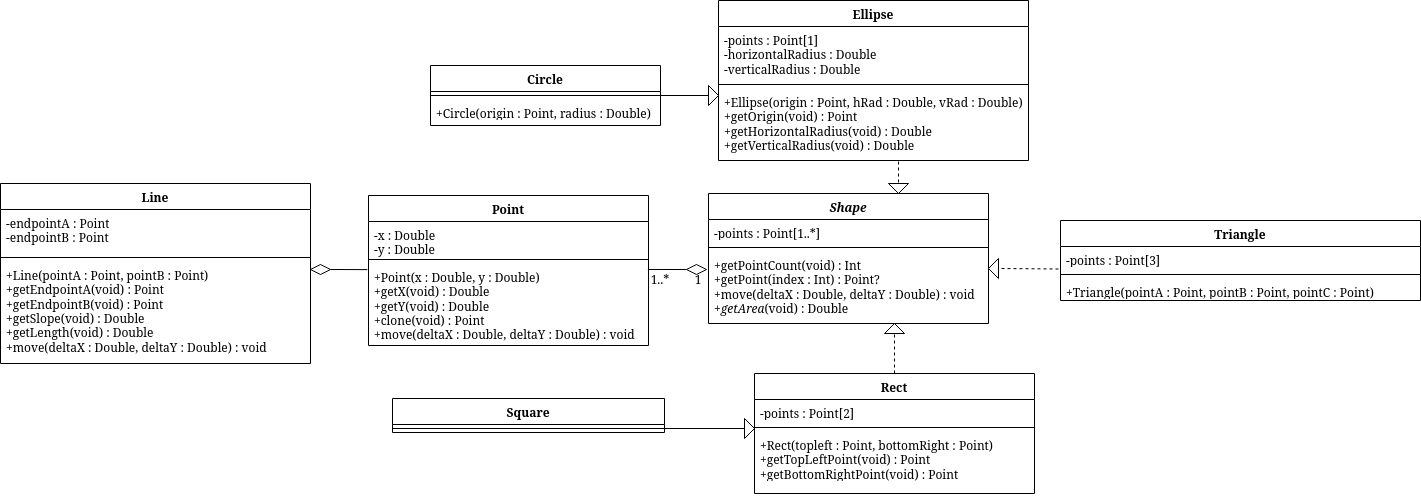

The diagram above was exported from draw.io. Its source (the exported page's mxGraphModel, read from the mxfile embedded in the PNG):
<mxGraphModel dx="1563" dy="897" grid="1" gridSize="10" guides="1" tooltips="1" connect="1" arrows="1" fold="1" page="1" pageScale="1" pageWidth="850" pageHeight="1100" math="0" shadow="0">
  <root>
    <mxCell id="0" />
    <mxCell id="1" parent="0" />
    <mxCell id="Y75bUtzeKRUhC68WOm5--1" parent="1" style="swimlane;fontStyle=1;align=center;verticalAlign=top;childLayout=stackLayout;horizontal=1;startSize=26;horizontalStack=0;resizeParent=1;resizeParentMax=0;resizeLast=0;collapsible=1;marginBottom=0;whiteSpace=wrap;html=1;" value="Point" vertex="1">
      <mxGeometry height="150" width="280" x="378" y="205" as="geometry" />
    </mxCell>
    <mxCell id="Y75bUtzeKRUhC68WOm5--2" parent="Y75bUtzeKRUhC68WOm5--1" style="text;strokeColor=none;fillColor=none;align=left;verticalAlign=top;spacingLeft=4;spacingRight=4;overflow=hidden;rotatable=0;points=[[0,0.5],[1,0.5]];portConstraint=eastwest;whiteSpace=wrap;html=1;" value="&lt;div&gt;-x : Double&lt;/div&gt;&lt;div&gt;-y : Double&lt;/div&gt;" vertex="1">
      <mxGeometry height="34" width="280" y="26" as="geometry" />
    </mxCell>
    <mxCell id="Y75bUtzeKRUhC68WOm5--3" parent="Y75bUtzeKRUhC68WOm5--1" style="line;strokeWidth=1;fillColor=none;align=left;verticalAlign=middle;spacingTop=-1;spacingLeft=3;spacingRight=3;rotatable=0;labelPosition=right;points=[];portConstraint=eastwest;strokeColor=inherit;" value="" vertex="1">
      <mxGeometry height="8" width="280" y="60" as="geometry" />
    </mxCell>
    <mxCell id="Y75bUtzeKRUhC68WOm5--4" parent="Y75bUtzeKRUhC68WOm5--1" style="text;strokeColor=none;fillColor=none;align=left;verticalAlign=top;spacingLeft=4;spacingRight=4;overflow=hidden;rotatable=0;points=[[0,0.5],[1,0.5]];portConstraint=eastwest;whiteSpace=wrap;html=1;" value="&lt;div&gt;+Point(x : Double, y : Double)&lt;/div&gt;&lt;div&gt;+getX(void) : Double&lt;/div&gt;&lt;div&gt;+getY(void) : Double&lt;/div&gt;&lt;div&gt;+clone(void) : Point&lt;/div&gt;&lt;div&gt;+move(deltaX : Double, deltaY : Double) : void&lt;/div&gt;&lt;div&gt;&lt;br&gt;&lt;/div&gt;" vertex="1">
      <mxGeometry height="82" width="280" y="68" as="geometry" />
    </mxCell>
    <mxCell id="Y75bUtzeKRUhC68WOm5--5" parent="1" style="swimlane;fontStyle=1;align=center;verticalAlign=top;childLayout=stackLayout;horizontal=1;startSize=26;horizontalStack=0;resizeParent=1;resizeParentMax=0;resizeLast=0;collapsible=1;marginBottom=0;whiteSpace=wrap;html=1;" value="Line" vertex="1">
      <mxGeometry height="180" width="310" x="10" y="193" as="geometry" />
    </mxCell>
    <mxCell id="Y75bUtzeKRUhC68WOm5--6" parent="Y75bUtzeKRUhC68WOm5--5" style="text;strokeColor=none;fillColor=none;align=left;verticalAlign=top;spacingLeft=4;spacingRight=4;overflow=hidden;rotatable=0;points=[[0,0.5],[1,0.5]];portConstraint=eastwest;whiteSpace=wrap;html=1;" value="&lt;div&gt;-endpointA : Point&lt;/div&gt;&lt;div&gt;-endpointB : Point&lt;/div&gt;" vertex="1">
      <mxGeometry height="44" width="310" y="26" as="geometry" />
    </mxCell>
    <mxCell id="Y75bUtzeKRUhC68WOm5--7" parent="Y75bUtzeKRUhC68WOm5--5" style="line;strokeWidth=1;fillColor=none;align=left;verticalAlign=middle;spacingTop=-1;spacingLeft=3;spacingRight=3;rotatable=0;labelPosition=right;points=[];portConstraint=eastwest;strokeColor=inherit;" value="" vertex="1">
      <mxGeometry height="8" width="310" y="70" as="geometry" />
    </mxCell>
    <mxCell id="Y75bUtzeKRUhC68WOm5--8" parent="Y75bUtzeKRUhC68WOm5--5" style="text;strokeColor=none;fillColor=none;align=left;verticalAlign=top;spacingLeft=4;spacingRight=4;overflow=hidden;rotatable=0;points=[[0,0.5],[1,0.5]];portConstraint=eastwest;whiteSpace=wrap;html=1;" value="&lt;div&gt;+Line(pointA : Point, pointB : Point)&lt;/div&gt;&lt;div&gt;+getEndpointA(void) : Point&lt;/div&gt;&lt;div&gt;+getEndpointB(void) : Point&lt;/div&gt;&lt;div&gt;+getSlope(void) : Double&lt;/div&gt;&lt;div&gt;+getLength(void) : Double&lt;/div&gt;&lt;div&gt;+move(deltaX : Double, deltaY : Double) : void&lt;/div&gt;" vertex="1">
      <mxGeometry height="102" width="310" y="78" as="geometry" />
    </mxCell>
    <mxCell id="Y75bUtzeKRUhC68WOm5--10" parent="1" style="rhombus;whiteSpace=wrap;html=1;" value="" vertex="1">
      <mxGeometry height="10" width="20" x="320" y="274" as="geometry" />
    </mxCell>
    <mxCell id="Y75bUtzeKRUhC68WOm5--12" parent="1" style="swimlane;fontStyle=1;align=center;verticalAlign=top;childLayout=stackLayout;horizontal=1;startSize=26;horizontalStack=0;resizeParent=1;resizeParentMax=0;resizeLast=0;collapsible=1;marginBottom=0;whiteSpace=wrap;html=1;" value="Rect" vertex="1">
      <mxGeometry height="120" width="280" x="764" y="383" as="geometry" />
    </mxCell>
    <mxCell id="Y75bUtzeKRUhC68WOm5--13" parent="Y75bUtzeKRUhC68WOm5--12" style="text;strokeColor=none;fillColor=none;align=left;verticalAlign=top;spacingLeft=4;spacingRight=4;overflow=hidden;rotatable=0;points=[[0,0.5],[1,0.5]];portConstraint=eastwest;whiteSpace=wrap;html=1;" value="-points : Point[2]" vertex="1">
      <mxGeometry height="24" width="280" y="26" as="geometry" />
    </mxCell>
    <mxCell id="Y75bUtzeKRUhC68WOm5--14" parent="Y75bUtzeKRUhC68WOm5--12" style="line;strokeWidth=1;fillColor=none;align=left;verticalAlign=middle;spacingTop=-1;spacingLeft=3;spacingRight=3;rotatable=0;labelPosition=right;points=[];portConstraint=eastwest;strokeColor=inherit;" value="" vertex="1">
      <mxGeometry height="8" width="280" y="50" as="geometry" />
    </mxCell>
    <mxCell id="Y75bUtzeKRUhC68WOm5--15" parent="Y75bUtzeKRUhC68WOm5--12" style="text;strokeColor=none;fillColor=none;align=left;verticalAlign=top;spacingLeft=4;spacingRight=4;overflow=hidden;rotatable=0;points=[[0,0.5],[1,0.5]];portConstraint=eastwest;whiteSpace=wrap;html=1;" value="&lt;div&gt;+Rect(topleft : Point, bottomRight : Point)&lt;/div&gt;&lt;div&gt;+getTopLeftPoint(void) : Point&lt;/div&gt;&lt;div&gt;+getBottomRightPoint(void) : Point&lt;/div&gt;" vertex="1">
      <mxGeometry height="62" width="280" y="58" as="geometry" />
    </mxCell>
    <mxCell id="Y75bUtzeKRUhC68WOm5--18" parent="1" style="rhombus;whiteSpace=wrap;html=1;direction=west;" value="" vertex="1">
      <mxGeometry height="10" width="20" x="696" y="274" as="geometry" />
    </mxCell>
    <mxCell id="Y75bUtzeKRUhC68WOm5--19" edge="1" parent="1" style="endArrow=none;html=1;rounded=0;entryX=1;entryY=0.5;entryDx=0;entryDy=0;exitX=1.005;exitY=1.068;exitDx=0;exitDy=0;exitPerimeter=0;" target="Y75bUtzeKRUhC68WOm5--18" value="">
      <mxGeometry height="50" relative="1" width="50" as="geometry">
        <mxPoint x="657.4000000000001" y="278.9920000000001" as="sourcePoint" />
        <mxPoint x="26" y="174" as="targetPoint" />
      </mxGeometry>
    </mxCell>
    <mxCell id="Y75bUtzeKRUhC68WOm5--24" parent="1" style="triangle;whiteSpace=wrap;html=1;" value="" vertex="1">
      <mxGeometry height="20" width="10" x="754" y="428" as="geometry" />
    </mxCell>
    <mxCell id="Y75bUtzeKRUhC68WOm5--25" edge="1" parent="1" style="endArrow=none;html=1;rounded=0;exitX=1;exitY=0.5;exitDx=0;exitDy=0;entryX=0;entryY=0.5;entryDx=0;entryDy=0;" target="Y75bUtzeKRUhC68WOm5--24" value="">
      <mxGeometry height="50" relative="1" width="50" as="geometry">
        <mxPoint x="674" y="438" as="sourcePoint" />
        <mxPoint x="794" y="528" as="targetPoint" />
      </mxGeometry>
    </mxCell>
    <mxCell id="Y75bUtzeKRUhC68WOm5--26" parent="1" style="swimlane;fontStyle=1;align=center;verticalAlign=top;childLayout=stackLayout;horizontal=1;startSize=26;horizontalStack=0;resizeParent=1;resizeParentMax=0;resizeLast=0;collapsible=1;marginBottom=0;whiteSpace=wrap;html=1;" value="&lt;div&gt;Ellipse&lt;/div&gt;&lt;div&gt;&lt;br&gt;&lt;/div&gt;" vertex="1">
      <mxGeometry height="160" width="310" x="728" y="10" as="geometry" />
    </mxCell>
    <mxCell id="Y75bUtzeKRUhC68WOm5--27" parent="Y75bUtzeKRUhC68WOm5--26" style="text;strokeColor=none;fillColor=none;align=left;verticalAlign=top;spacingLeft=4;spacingRight=4;overflow=hidden;rotatable=0;points=[[0,0.5],[1,0.5]];portConstraint=eastwest;whiteSpace=wrap;html=1;" value="&lt;div&gt;-points : Point[1]&lt;/div&gt;&lt;div&gt;-horizontalRadius : Double&lt;/div&gt;&lt;div&gt;-verticalRadius : Double&lt;/div&gt;" vertex="1">
      <mxGeometry height="54" width="310" y="26" as="geometry" />
    </mxCell>
    <mxCell id="Y75bUtzeKRUhC68WOm5--28" parent="Y75bUtzeKRUhC68WOm5--26" style="line;strokeWidth=1;fillColor=none;align=left;verticalAlign=middle;spacingTop=-1;spacingLeft=3;spacingRight=3;rotatable=0;labelPosition=right;points=[];portConstraint=eastwest;strokeColor=inherit;" value="" vertex="1">
      <mxGeometry height="8" width="310" y="80" as="geometry" />
    </mxCell>
    <mxCell id="Y75bUtzeKRUhC68WOm5--29" parent="Y75bUtzeKRUhC68WOm5--26" style="text;strokeColor=none;fillColor=none;align=left;verticalAlign=top;spacingLeft=4;spacingRight=4;overflow=hidden;rotatable=0;points=[[0,0.5],[1,0.5]];portConstraint=eastwest;whiteSpace=wrap;html=1;" value="&lt;div&gt;+Ellipse(origin : Point, hRad : Double, vRad : Double)&lt;/div&gt;&lt;div&gt;+getOrigin(void) : Point&lt;div&gt;&lt;/div&gt;&lt;div&gt;+getHorizontalRadius(void) : Double&lt;/div&gt;&lt;/div&gt;&lt;div&gt;+getVerticalRadius(void) : Double&lt;/div&gt;" vertex="1">
      <mxGeometry height="72" width="310" y="88" as="geometry" />
    </mxCell>
    <mxCell id="Y75bUtzeKRUhC68WOm5--35" edge="1" parent="1" style="endArrow=none;html=1;rounded=0;entryX=0;entryY=0.5;entryDx=0;entryDy=0;" value="">
      <mxGeometry height="50" relative="1" width="50" as="geometry">
        <mxPoint x="670" y="105" as="sourcePoint" />
        <mxPoint x="718" y="105" as="targetPoint" />
      </mxGeometry>
    </mxCell>
    <mxCell id="Y75bUtzeKRUhC68WOm5--36" parent="1" style="triangle;whiteSpace=wrap;html=1;" value="" vertex="1">
      <mxGeometry height="20" width="10" x="718" y="95" as="geometry" />
    </mxCell>
    <mxCell id="eF8Q3HIsDeROa4azkk-4-1" parent="1" style="swimlane;fontStyle=1;align=center;verticalAlign=top;childLayout=stackLayout;horizontal=1;startSize=26;horizontalStack=0;resizeParent=1;resizeParentMax=0;resizeLast=0;collapsible=1;marginBottom=0;whiteSpace=wrap;html=1;" value="&lt;i&gt;Shape&lt;/i&gt;" vertex="1">
      <mxGeometry height="130" width="280" x="718" y="203" as="geometry" />
    </mxCell>
    <mxCell id="eF8Q3HIsDeROa4azkk-4-2" parent="eF8Q3HIsDeROa4azkk-4-1" style="text;strokeColor=none;fillColor=none;align=left;verticalAlign=top;spacingLeft=4;spacingRight=4;overflow=hidden;rotatable=0;points=[[0,0.5],[1,0.5]];portConstraint=eastwest;whiteSpace=wrap;html=1;" value="&lt;div&gt;-points : Point[1..*]&lt;/div&gt;" vertex="1">
      <mxGeometry height="24" width="280" y="26" as="geometry" />
    </mxCell>
    <mxCell id="eF8Q3HIsDeROa4azkk-4-3" parent="eF8Q3HIsDeROa4azkk-4-1" style="line;strokeWidth=1;fillColor=none;align=left;verticalAlign=middle;spacingTop=-1;spacingLeft=3;spacingRight=3;rotatable=0;labelPosition=right;points=[];portConstraint=eastwest;strokeColor=inherit;" value="" vertex="1">
      <mxGeometry height="8" width="280" y="50" as="geometry" />
    </mxCell>
    <mxCell id="eF8Q3HIsDeROa4azkk-4-4" parent="eF8Q3HIsDeROa4azkk-4-1" style="text;strokeColor=none;fillColor=none;align=left;verticalAlign=top;spacingLeft=4;spacingRight=4;overflow=hidden;rotatable=0;points=[[0,0.5],[1,0.5]];portConstraint=eastwest;whiteSpace=wrap;html=1;" value="&lt;div&gt;+getPointCount(void) : Int&lt;/div&gt;&lt;div&gt;+getPoint(index : Int) : Point?&lt;/div&gt;&lt;div&gt;+move(deltaX : Double, deltaY : Double) : void&lt;/div&gt;&lt;div&gt;&lt;/div&gt;&lt;div&gt;+&lt;i&gt;getArea&lt;/i&gt;(void) : Double&lt;/div&gt;" vertex="1">
      <mxGeometry height="72" width="280" y="58" as="geometry" />
    </mxCell>
    <mxCell id="eF8Q3HIsDeROa4azkk-4-5" edge="1" parent="1" source="Y75bUtzeKRUhC68WOm5--12" style="endArrow=none;dashed=1;html=1;rounded=0;exitX=0.5;exitY=0;exitDx=0;exitDy=0;entryX=0;entryY=0.5;entryDx=0;entryDy=0;" target="eF8Q3HIsDeROa4azkk-4-6" value="">
      <mxGeometry height="50" relative="1" width="50" as="geometry">
        <mxPoint x="594" y="393" as="sourcePoint" />
        <mxPoint x="904" y="363" as="targetPoint" />
      </mxGeometry>
    </mxCell>
    <mxCell id="eF8Q3HIsDeROa4azkk-4-6" parent="1" style="triangle;whiteSpace=wrap;html=1;direction=north;" value="" vertex="1">
      <mxGeometry height="10" width="20" x="894" y="333" as="geometry" />
    </mxCell>
    <mxCell id="eF8Q3HIsDeROa4azkk-4-7" edge="1" parent="1" style="endArrow=none;dashed=1;html=1;rounded=0;exitX=0;exitY=0.5;exitDx=0;exitDy=0;entryX=0;entryY=0.5;entryDx=0;entryDy=0;" target="eF8Q3HIsDeROa4azkk-4-8" value="">
      <mxGeometry height="50" relative="1" width="50" as="geometry">
        <mxPoint x="1068" y="278.5" as="sourcePoint" />
        <mxPoint x="1138" y="323" as="targetPoint" />
      </mxGeometry>
    </mxCell>
    <mxCell id="eF8Q3HIsDeROa4azkk-4-8" parent="1" style="triangle;whiteSpace=wrap;html=1;direction=west;" value="" vertex="1">
      <mxGeometry height="20" width="10" x="998" y="268" as="geometry" />
    </mxCell>
    <mxCell id="eF8Q3HIsDeROa4azkk-4-9" edge="1" parent="1" style="endArrow=none;dashed=1;html=1;rounded=0;entryX=0;entryY=0.5;entryDx=0;entryDy=0;" target="eF8Q3HIsDeROa4azkk-4-10" value="">
      <mxGeometry height="50" relative="1" width="50" as="geometry">
        <mxPoint x="908" y="171" as="sourcePoint" />
        <mxPoint x="1078" y="63" as="targetPoint" />
      </mxGeometry>
    </mxCell>
    <mxCell id="eF8Q3HIsDeROa4azkk-4-10" parent="1" style="triangle;whiteSpace=wrap;html=1;direction=south;" value="" vertex="1">
      <mxGeometry height="10" width="20" x="898" y="193" as="geometry" />
    </mxCell>
    <mxCell id="eF8Q3HIsDeROa4azkk-4-13" edge="1" parent="1" source="Y75bUtzeKRUhC68WOm5--10" style="endArrow=none;html=1;rounded=0;exitX=1;exitY=0.5;exitDx=0;exitDy=0;entryX=-0.011;entryY=1.003;entryDx=0;entryDy=0;entryPerimeter=0;" value="">
      <mxGeometry height="50" relative="1" width="50" as="geometry">
        <mxPoint x="220" y="279" as="sourcePoint" />
        <mxPoint x="376.9200000000001" y="279.13200000000006" as="targetPoint" />
      </mxGeometry>
    </mxCell>
    <mxCell id="eF8Q3HIsDeROa4azkk-4-14" parent="1" style="text;html=1;whiteSpace=wrap;strokeColor=none;fillColor=none;align=center;verticalAlign=middle;rounded=0;" value="1..*" vertex="1">
      <mxGeometry height="30" width="60" x="640" y="274" as="geometry" />
    </mxCell>
    <mxCell id="eF8Q3HIsDeROa4azkk-4-16" parent="1" style="text;html=1;whiteSpace=wrap;strokeColor=none;fillColor=none;align=center;verticalAlign=middle;rounded=0;" value="1" vertex="1">
      <mxGeometry height="30" width="60" x="678" y="274" as="geometry" />
    </mxCell>
    <mxCell id="eF8Q3HIsDeROa4azkk-4-18" parent="1" style="swimlane;fontStyle=1;align=center;verticalAlign=top;childLayout=stackLayout;horizontal=1;startSize=26;horizontalStack=0;resizeParent=1;resizeParentMax=0;resizeLast=0;collapsible=1;marginBottom=0;whiteSpace=wrap;html=1;" value="Circle" vertex="1">
      <mxGeometry height="60" width="230" x="440" y="75" as="geometry" />
    </mxCell>
    <mxCell id="eF8Q3HIsDeROa4azkk-4-20" parent="eF8Q3HIsDeROa4azkk-4-18" style="line;strokeWidth=1;fillColor=none;align=left;verticalAlign=middle;spacingTop=-1;spacingLeft=3;spacingRight=3;rotatable=0;labelPosition=right;points=[];portConstraint=eastwest;strokeColor=inherit;" value="" vertex="1">
      <mxGeometry height="8" width="230" y="26" as="geometry" />
    </mxCell>
    <mxCell id="eF8Q3HIsDeROa4azkk-4-21" parent="eF8Q3HIsDeROa4azkk-4-18" style="text;strokeColor=none;fillColor=none;align=left;verticalAlign=top;spacingLeft=4;spacingRight=4;overflow=hidden;rotatable=0;points=[[0,0.5],[1,0.5]];portConstraint=eastwest;whiteSpace=wrap;html=1;" value="+Circle(origin : Point, radius : Double)" vertex="1">
      <mxGeometry height="26" width="230" y="34" as="geometry" />
    </mxCell>
    <mxCell id="eF8Q3HIsDeROa4azkk-4-27" parent="1" style="swimlane;fontStyle=1;align=center;verticalAlign=top;childLayout=stackLayout;horizontal=1;startSize=26;horizontalStack=0;resizeParent=1;resizeParentMax=0;resizeLast=0;collapsible=1;marginBottom=0;whiteSpace=wrap;html=1;" value="Triangle" vertex="1">
      <mxGeometry height="80" width="360" x="1070" y="230" as="geometry" />
    </mxCell>
    <mxCell id="eF8Q3HIsDeROa4azkk-4-28" parent="eF8Q3HIsDeROa4azkk-4-27" style="text;strokeColor=none;fillColor=none;align=left;verticalAlign=top;spacingLeft=4;spacingRight=4;overflow=hidden;rotatable=0;points=[[0,0.5],[1,0.5]];portConstraint=eastwest;whiteSpace=wrap;html=1;" value="-points : Point[3]" vertex="1">
      <mxGeometry height="24" width="360" y="26" as="geometry" />
    </mxCell>
    <mxCell id="eF8Q3HIsDeROa4azkk-4-29" parent="eF8Q3HIsDeROa4azkk-4-27" style="line;strokeWidth=1;fillColor=none;align=left;verticalAlign=middle;spacingTop=-1;spacingLeft=3;spacingRight=3;rotatable=0;labelPosition=right;points=[];portConstraint=eastwest;strokeColor=inherit;" value="" vertex="1">
      <mxGeometry height="8" width="360" y="50" as="geometry" />
    </mxCell>
    <mxCell id="eF8Q3HIsDeROa4azkk-4-30" parent="eF8Q3HIsDeROa4azkk-4-27" style="text;strokeColor=none;fillColor=none;align=left;verticalAlign=top;spacingLeft=4;spacingRight=4;overflow=hidden;rotatable=0;points=[[0,0.5],[1,0.5]];portConstraint=eastwest;whiteSpace=wrap;html=1;" value="&lt;div&gt;+Triangle(pointA : Point, pointB : Point, pointC : Point)&lt;/div&gt;" vertex="1">
      <mxGeometry height="22" width="360" y="58" as="geometry" />
    </mxCell>
    <mxCell id="eF8Q3HIsDeROa4azkk-4-31" parent="1" style="swimlane;fontStyle=1;align=center;verticalAlign=top;childLayout=stackLayout;horizontal=1;startSize=26;horizontalStack=0;resizeParent=1;resizeParentMax=0;resizeLast=0;collapsible=1;marginBottom=0;whiteSpace=wrap;html=1;" value="Square" vertex="1">
      <mxGeometry height="34" width="272" x="402" y="408" as="geometry" />
    </mxCell>
    <mxCell id="eF8Q3HIsDeROa4azkk-4-32" parent="eF8Q3HIsDeROa4azkk-4-31" style="line;strokeWidth=1;fillColor=none;align=left;verticalAlign=middle;spacingTop=-1;spacingLeft=3;spacingRight=3;rotatable=0;labelPosition=right;points=[];portConstraint=eastwest;strokeColor=inherit;" value="" vertex="1">
      <mxGeometry height="8" width="272" y="26" as="geometry" />
    </mxCell>
  </root>
</mxGraphModel>